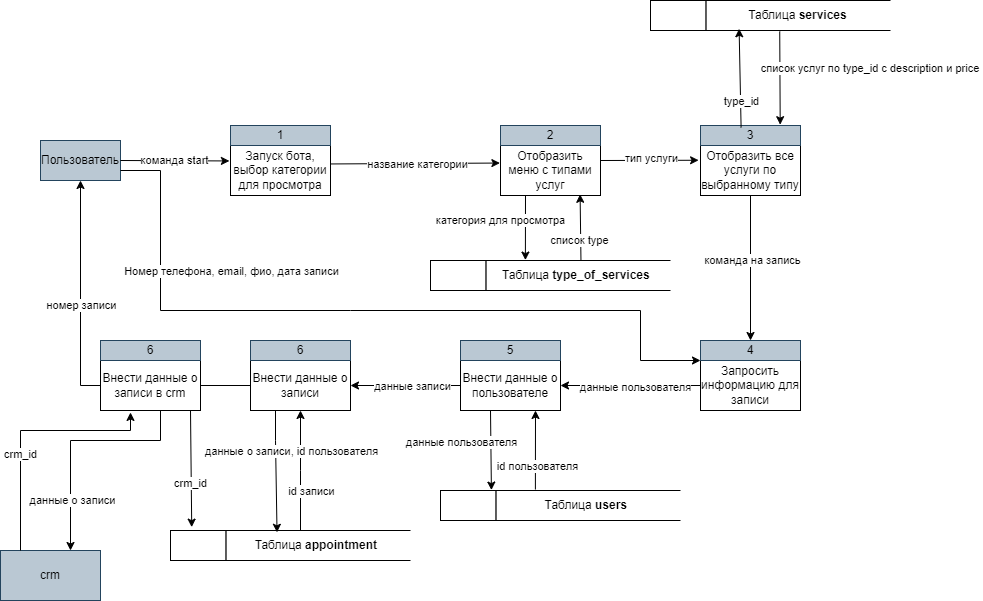

The diagram above was exported from draw.io. Its source (the exported page's mxGraphModel, read from the mxfile embedded in the PNG):
<mxGraphModel dx="1002" dy="1746" grid="1" gridSize="10" guides="1" tooltips="1" connect="1" arrows="1" fold="1" page="1" pageScale="1" pageWidth="827" pageHeight="1169" math="0" shadow="0">
  <root>
    <mxCell id="0" />
    <mxCell id="1" parent="0" />
    <mxCell id="UEtKwSzcbZlh86K7MsY6-1" value="Пользователь" style="html=1;dashed=0;whiteSpace=wrap;fillColor=#bac8d3;strokeColor=#23445d;" parent="1" vertex="1">
      <mxGeometry x="80" y="40" width="80" height="40" as="geometry" />
    </mxCell>
    <mxCell id="UEtKwSzcbZlh86K7MsY6-5" value="" style="group" parent="1" vertex="1" connectable="0">
      <mxGeometry x="270" y="25" width="100" height="70" as="geometry" />
    </mxCell>
    <mxCell id="UEtKwSzcbZlh86K7MsY6-3" value="Запуск бота, выбор категории для просмотра" style="html=1;dashed=0;whiteSpace=wrap;" parent="UEtKwSzcbZlh86K7MsY6-5" vertex="1">
      <mxGeometry y="20" width="100" height="50" as="geometry" />
    </mxCell>
    <mxCell id="UEtKwSzcbZlh86K7MsY6-4" value="1" style="html=1;dashed=0;whiteSpace=wrap;fillColor=#bac8d3;strokeColor=#23445d;" parent="UEtKwSzcbZlh86K7MsY6-5" vertex="1">
      <mxGeometry width="100" height="20" as="geometry" />
    </mxCell>
    <mxCell id="UEtKwSzcbZlh86K7MsY6-6" value="" style="group" parent="1" vertex="1" connectable="0">
      <mxGeometry x="540" y="25" width="100" height="70" as="geometry" />
    </mxCell>
    <mxCell id="UEtKwSzcbZlh86K7MsY6-7" value="Отобразить меню с типами услуг" style="html=1;dashed=0;whiteSpace=wrap;" parent="UEtKwSzcbZlh86K7MsY6-6" vertex="1">
      <mxGeometry y="20" width="100" height="50" as="geometry" />
    </mxCell>
    <mxCell id="UEtKwSzcbZlh86K7MsY6-8" value="2" style="html=1;dashed=0;whiteSpace=wrap;fillColor=#bac8d3;strokeColor=#23445d;" parent="UEtKwSzcbZlh86K7MsY6-6" vertex="1">
      <mxGeometry width="100" height="20" as="geometry" />
    </mxCell>
    <mxCell id="UEtKwSzcbZlh86K7MsY6-12" value="" style="group" parent="1" vertex="1" connectable="0">
      <mxGeometry x="470" y="160" width="240" height="30" as="geometry" />
    </mxCell>
    <mxCell id="UEtKwSzcbZlh86K7MsY6-10" value="Таблица&amp;nbsp;&lt;span style=&quot;font-weight: 700; text-wrap: nowrap;&quot;&gt;type_of_services&lt;/span&gt;&amp;nbsp;" style="html=1;dashed=0;whiteSpace=wrap;shape=partialRectangle;right=0;" parent="UEtKwSzcbZlh86K7MsY6-12" vertex="1">
      <mxGeometry x="55.38461538461539" width="184.6153846153846" height="30" as="geometry" />
    </mxCell>
    <mxCell id="UEtKwSzcbZlh86K7MsY6-11" value="" style="html=1;dashed=0;whiteSpace=wrap;" parent="UEtKwSzcbZlh86K7MsY6-12" vertex="1">
      <mxGeometry width="55.38461538461539" height="30" as="geometry" />
    </mxCell>
    <mxCell id="UEtKwSzcbZlh86K7MsY6-13" value="" style="group" parent="1" vertex="1" connectable="0">
      <mxGeometry x="740" y="25" width="100" height="70" as="geometry" />
    </mxCell>
    <mxCell id="UEtKwSzcbZlh86K7MsY6-14" value="Отобразить все услуги по выбранному типу" style="html=1;dashed=0;whiteSpace=wrap;" parent="UEtKwSzcbZlh86K7MsY6-13" vertex="1">
      <mxGeometry y="20" width="100" height="50" as="geometry" />
    </mxCell>
    <mxCell id="UEtKwSzcbZlh86K7MsY6-15" value="3" style="html=1;dashed=0;whiteSpace=wrap;fillColor=#bac8d3;strokeColor=#23445d;" parent="UEtKwSzcbZlh86K7MsY6-13" vertex="1">
      <mxGeometry width="100" height="20" as="geometry" />
    </mxCell>
    <mxCell id="UEtKwSzcbZlh86K7MsY6-16" value="" style="group" parent="1" vertex="1" connectable="0">
      <mxGeometry x="690" y="-100" width="240" height="30" as="geometry" />
    </mxCell>
    <mxCell id="UEtKwSzcbZlh86K7MsY6-17" value="Таблица&amp;nbsp;&lt;span style=&quot;font-weight: 700; text-wrap: nowrap;&quot;&gt;services&lt;/span&gt;" style="html=1;dashed=0;whiteSpace=wrap;shape=partialRectangle;right=0;" parent="UEtKwSzcbZlh86K7MsY6-16" vertex="1">
      <mxGeometry x="55.38461538461539" width="184.6153846153846" height="30" as="geometry" />
    </mxCell>
    <mxCell id="UEtKwSzcbZlh86K7MsY6-18" value="" style="html=1;dashed=0;whiteSpace=wrap;" parent="UEtKwSzcbZlh86K7MsY6-16" vertex="1">
      <mxGeometry width="55.38461538461539" height="30" as="geometry" />
    </mxCell>
    <mxCell id="UEtKwSzcbZlh86K7MsY6-19" value="" style="endArrow=classic;html=1;rounded=0;entryX=-0.011;entryY=0.309;entryDx=0;entryDy=0;entryPerimeter=0;" parent="1" target="UEtKwSzcbZlh86K7MsY6-3" edge="1">
      <mxGeometry width="50" height="50" relative="1" as="geometry">
        <mxPoint x="160" y="60" as="sourcePoint" />
        <mxPoint x="210" y="10" as="targetPoint" />
      </mxGeometry>
    </mxCell>
    <mxCell id="UEtKwSzcbZlh86K7MsY6-68" value="команда start" style="edgeLabel;html=1;align=center;verticalAlign=middle;resizable=0;points=[];" parent="UEtKwSzcbZlh86K7MsY6-19" vertex="1" connectable="0">
      <mxGeometry x="-0.0243" y="1" relative="1" as="geometry">
        <mxPoint as="offset" />
      </mxGeometry>
    </mxCell>
    <mxCell id="UEtKwSzcbZlh86K7MsY6-20" value="" style="endArrow=classic;html=1;rounded=0;entryX=-0.006;entryY=0.351;entryDx=0;entryDy=0;entryPerimeter=0;exitX=1.004;exitY=0.369;exitDx=0;exitDy=0;exitPerimeter=0;" parent="1" source="UEtKwSzcbZlh86K7MsY6-3" target="UEtKwSzcbZlh86K7MsY6-7" edge="1">
      <mxGeometry width="50" height="50" relative="1" as="geometry">
        <mxPoint x="470.3000000000002" y="61.15000000000032" as="sourcePoint" />
        <mxPoint x="430" y="150" as="targetPoint" />
      </mxGeometry>
    </mxCell>
    <mxCell id="UEtKwSzcbZlh86K7MsY6-69" value="название категории" style="edgeLabel;html=1;align=center;verticalAlign=middle;resizable=0;points=[];" parent="UEtKwSzcbZlh86K7MsY6-20" vertex="1" connectable="0">
      <mxGeometry x="0.0185" y="-1" relative="1" as="geometry">
        <mxPoint as="offset" />
      </mxGeometry>
    </mxCell>
    <mxCell id="UEtKwSzcbZlh86K7MsY6-21" value="" style="endArrow=classic;html=1;rounded=0;entryX=-0.019;entryY=0.295;entryDx=0;entryDy=0;entryPerimeter=0;" parent="1" target="UEtKwSzcbZlh86K7MsY6-14" edge="1">
      <mxGeometry width="50" height="50" relative="1" as="geometry">
        <mxPoint x="640" y="60" as="sourcePoint" />
        <mxPoint x="690" y="10" as="targetPoint" />
      </mxGeometry>
    </mxCell>
    <mxCell id="UEtKwSzcbZlh86K7MsY6-70" value="тип услуги" style="edgeLabel;html=1;align=center;verticalAlign=middle;resizable=0;points=[];" parent="UEtKwSzcbZlh86K7MsY6-21" vertex="1" connectable="0">
      <mxGeometry x="0.0323" y="2" relative="1" as="geometry">
        <mxPoint as="offset" />
      </mxGeometry>
    </mxCell>
    <mxCell id="UEtKwSzcbZlh86K7MsY6-22" value="" style="endArrow=classic;html=1;rounded=0;exitX=0.25;exitY=1;exitDx=0;exitDy=0;entryX=0.214;entryY=-0.014;entryDx=0;entryDy=0;entryPerimeter=0;" parent="1" source="UEtKwSzcbZlh86K7MsY6-7" target="UEtKwSzcbZlh86K7MsY6-10" edge="1">
      <mxGeometry width="50" height="50" relative="1" as="geometry">
        <mxPoint x="530" y="230" as="sourcePoint" />
        <mxPoint x="580" y="180" as="targetPoint" />
      </mxGeometry>
    </mxCell>
    <mxCell id="UEtKwSzcbZlh86K7MsY6-30" value="категория для просмотра" style="edgeLabel;html=1;align=center;verticalAlign=middle;resizable=0;points=[];" parent="UEtKwSzcbZlh86K7MsY6-22" vertex="1" connectable="0">
      <mxGeometry x="-0.5353" relative="1" as="geometry">
        <mxPoint x="-25" y="10" as="offset" />
      </mxGeometry>
    </mxCell>
    <mxCell id="UEtKwSzcbZlh86K7MsY6-23" value="" style="endArrow=classic;html=1;rounded=0;entryX=0.796;entryY=0.976;entryDx=0;entryDy=0;entryPerimeter=0;exitX=0.515;exitY=-0.005;exitDx=0;exitDy=0;exitPerimeter=0;" parent="1" source="UEtKwSzcbZlh86K7MsY6-10" target="UEtKwSzcbZlh86K7MsY6-7" edge="1">
      <mxGeometry width="50" height="50" relative="1" as="geometry">
        <mxPoint x="613" y="150" as="sourcePoint" />
        <mxPoint x="580" y="180" as="targetPoint" />
      </mxGeometry>
    </mxCell>
    <mxCell id="UEtKwSzcbZlh86K7MsY6-28" value="список type" style="edgeLabel;html=1;align=center;verticalAlign=middle;resizable=0;points=[];" parent="UEtKwSzcbZlh86K7MsY6-23" vertex="1" connectable="0">
      <mxGeometry x="0.0048" y="1" relative="1" as="geometry">
        <mxPoint x="-1" y="13" as="offset" />
      </mxGeometry>
    </mxCell>
    <mxCell id="UEtKwSzcbZlh86K7MsY6-25" value="" style="endArrow=classic;html=1;rounded=0;exitX=0.406;exitY=0.104;exitDx=0;exitDy=0;exitPerimeter=0;entryX=0.18;entryY=0.942;entryDx=0;entryDy=0;entryPerimeter=0;" parent="1" source="UEtKwSzcbZlh86K7MsY6-15" target="UEtKwSzcbZlh86K7MsY6-17" edge="1">
      <mxGeometry width="50" height="50" relative="1" as="geometry">
        <mxPoint x="540" y="210" as="sourcePoint" />
        <mxPoint x="740" y="-70" as="targetPoint" />
      </mxGeometry>
    </mxCell>
    <mxCell id="UEtKwSzcbZlh86K7MsY6-31" value="type_id" style="edgeLabel;html=1;align=center;verticalAlign=middle;resizable=0;points=[];" parent="UEtKwSzcbZlh86K7MsY6-25" vertex="1" connectable="0">
      <mxGeometry x="-0.4901" relative="1" as="geometry">
        <mxPoint y="-2" as="offset" />
      </mxGeometry>
    </mxCell>
    <mxCell id="UEtKwSzcbZlh86K7MsY6-26" value="" style="endArrow=classic;html=1;rounded=0;entryX=0.797;entryY=-0.041;entryDx=0;entryDy=0;entryPerimeter=0;exitX=0.4;exitY=1.028;exitDx=0;exitDy=0;exitPerimeter=0;" parent="1" source="UEtKwSzcbZlh86K7MsY6-17" target="UEtKwSzcbZlh86K7MsY6-15" edge="1">
      <mxGeometry width="50" height="50" relative="1" as="geometry">
        <mxPoint x="782" y="-70" as="sourcePoint" />
        <mxPoint x="780" y="20" as="targetPoint" />
      </mxGeometry>
    </mxCell>
    <mxCell id="UEtKwSzcbZlh86K7MsY6-32" value="список услуг по type_id c description и price&amp;nbsp;" style="edgeLabel;html=1;align=center;verticalAlign=middle;resizable=0;points=[];" parent="UEtKwSzcbZlh86K7MsY6-26" vertex="1" connectable="0">
      <mxGeometry x="-0.2487" y="1" relative="1" as="geometry">
        <mxPoint x="90" y="2" as="offset" />
      </mxGeometry>
    </mxCell>
    <mxCell id="UEtKwSzcbZlh86K7MsY6-35" value="" style="group" parent="1" vertex="1" connectable="0">
      <mxGeometry x="740" y="240" width="100" height="70" as="geometry" />
    </mxCell>
    <mxCell id="UEtKwSzcbZlh86K7MsY6-36" value="Запросить информацию для записи" style="html=1;dashed=0;whiteSpace=wrap;" parent="UEtKwSzcbZlh86K7MsY6-35" vertex="1">
      <mxGeometry y="20" width="100" height="50" as="geometry" />
    </mxCell>
    <mxCell id="UEtKwSzcbZlh86K7MsY6-37" value="4" style="html=1;dashed=0;whiteSpace=wrap;fillColor=#bac8d3;strokeColor=#23445d;" parent="UEtKwSzcbZlh86K7MsY6-35" vertex="1">
      <mxGeometry width="100" height="20" as="geometry" />
    </mxCell>
    <mxCell id="UEtKwSzcbZlh86K7MsY6-38" value="" style="endArrow=classic;html=1;rounded=0;exitX=0.5;exitY=1;exitDx=0;exitDy=0;entryX=0.5;entryY=0;entryDx=0;entryDy=0;" parent="1" source="UEtKwSzcbZlh86K7MsY6-14" target="UEtKwSzcbZlh86K7MsY6-37" edge="1">
      <mxGeometry width="50" height="50" relative="1" as="geometry">
        <mxPoint x="290" y="320" as="sourcePoint" />
        <mxPoint x="340" y="270" as="targetPoint" />
      </mxGeometry>
    </mxCell>
    <mxCell id="UEtKwSzcbZlh86K7MsY6-71" value="команда на запись" style="edgeLabel;html=1;align=center;verticalAlign=middle;resizable=0;points=[];" parent="UEtKwSzcbZlh86K7MsY6-38" vertex="1" connectable="0">
      <mxGeometry x="-0.1194" y="1" relative="1" as="geometry">
        <mxPoint as="offset" />
      </mxGeometry>
    </mxCell>
    <mxCell id="UEtKwSzcbZlh86K7MsY6-39" value="" style="endArrow=classic;html=1;rounded=0;exitX=1;exitY=0.75;exitDx=0;exitDy=0;entryX=0;entryY=1;entryDx=0;entryDy=0;" parent="1" source="UEtKwSzcbZlh86K7MsY6-1" target="UEtKwSzcbZlh86K7MsY6-37" edge="1">
      <mxGeometry width="50" height="50" relative="1" as="geometry">
        <mxPoint x="150" y="320" as="sourcePoint" />
        <mxPoint x="200" y="270" as="targetPoint" />
        <Array as="points">
          <mxPoint x="200" y="70" />
          <mxPoint x="200" y="210" />
          <mxPoint x="390" y="210" />
          <mxPoint x="680" y="210" />
          <mxPoint x="680" y="260" />
        </Array>
      </mxGeometry>
    </mxCell>
    <mxCell id="UEtKwSzcbZlh86K7MsY6-40" value="Номер телефона, email, фио, дата записи" style="edgeLabel;html=1;align=center;verticalAlign=middle;resizable=0;points=[];" parent="UEtKwSzcbZlh86K7MsY6-39" vertex="1" connectable="0">
      <mxGeometry x="-0.1024" relative="1" as="geometry">
        <mxPoint x="-96" y="-40" as="offset" />
      </mxGeometry>
    </mxCell>
    <mxCell id="UEtKwSzcbZlh86K7MsY6-41" value="" style="group" parent="1" vertex="1" connectable="0">
      <mxGeometry x="500" y="240" width="100" height="70" as="geometry" />
    </mxCell>
    <mxCell id="UEtKwSzcbZlh86K7MsY6-42" value="Внести данные о пользователе" style="html=1;dashed=0;whiteSpace=wrap;" parent="UEtKwSzcbZlh86K7MsY6-41" vertex="1">
      <mxGeometry y="20" width="100" height="50" as="geometry" />
    </mxCell>
    <mxCell id="UEtKwSzcbZlh86K7MsY6-43" value="5" style="html=1;dashed=0;whiteSpace=wrap;fillColor=#bac8d3;strokeColor=#23445d;" parent="UEtKwSzcbZlh86K7MsY6-41" vertex="1">
      <mxGeometry width="100" height="20" as="geometry" />
    </mxCell>
    <mxCell id="UEtKwSzcbZlh86K7MsY6-61" value="" style="endArrow=classic;html=1;rounded=0;entryX=0.919;entryY=-0.014;entryDx=0;entryDy=0;entryPerimeter=0;" parent="UEtKwSzcbZlh86K7MsY6-41" target="UEtKwSzcbZlh86K7MsY6-55" edge="1">
      <mxGeometry width="50" height="50" relative="1" as="geometry">
        <mxPoint x="30" y="70" as="sourcePoint" />
        <mxPoint x="80" y="20" as="targetPoint" />
      </mxGeometry>
    </mxCell>
    <mxCell id="UEtKwSzcbZlh86K7MsY6-74" value="данные пользователя" style="edgeLabel;html=1;align=center;verticalAlign=middle;resizable=0;points=[];" parent="UEtKwSzcbZlh86K7MsY6-61" vertex="1" connectable="0">
      <mxGeometry x="-0.2334" y="-1" relative="1" as="geometry">
        <mxPoint x="-29" as="offset" />
      </mxGeometry>
    </mxCell>
    <mxCell id="UEtKwSzcbZlh86K7MsY6-46" value="" style="group" parent="1" vertex="1" connectable="0">
      <mxGeometry x="290" y="240" width="100" height="70" as="geometry" />
    </mxCell>
    <mxCell id="UEtKwSzcbZlh86K7MsY6-47" value="Внести данные о записи" style="html=1;dashed=0;whiteSpace=wrap;" parent="UEtKwSzcbZlh86K7MsY6-46" vertex="1">
      <mxGeometry y="20" width="100" height="50" as="geometry" />
    </mxCell>
    <mxCell id="UEtKwSzcbZlh86K7MsY6-48" value="6" style="html=1;dashed=0;whiteSpace=wrap;fillColor=#bac8d3;strokeColor=#23445d;" parent="UEtKwSzcbZlh86K7MsY6-46" vertex="1">
      <mxGeometry width="100" height="20" as="geometry" />
    </mxCell>
    <mxCell id="UEtKwSzcbZlh86K7MsY6-49" value="crm" style="html=1;dashed=0;whiteSpace=wrap;fillColor=#bac8d3;strokeColor=#23445d;" parent="1" vertex="1">
      <mxGeometry x="40" y="450" width="100" height="50" as="geometry" />
    </mxCell>
    <mxCell id="UEtKwSzcbZlh86K7MsY6-50" value="" style="group" parent="1" vertex="1" connectable="0">
      <mxGeometry x="210" y="430" width="240" height="30" as="geometry" />
    </mxCell>
    <mxCell id="UEtKwSzcbZlh86K7MsY6-51" value="Таблица&amp;nbsp;&lt;span style=&quot;font-weight: 700; text-wrap: nowrap;&quot;&gt;appointment&lt;/span&gt;&amp;nbsp;" style="html=1;dashed=0;whiteSpace=wrap;shape=partialRectangle;right=0;" parent="UEtKwSzcbZlh86K7MsY6-50" vertex="1">
      <mxGeometry x="55.38461538461539" width="184.6153846153846" height="30" as="geometry" />
    </mxCell>
    <mxCell id="UEtKwSzcbZlh86K7MsY6-52" value="" style="html=1;dashed=0;whiteSpace=wrap;" parent="UEtKwSzcbZlh86K7MsY6-50" vertex="1">
      <mxGeometry width="55.38461538461539" height="30" as="geometry" />
    </mxCell>
    <mxCell id="UEtKwSzcbZlh86K7MsY6-53" value="" style="group" parent="1" vertex="1" connectable="0">
      <mxGeometry x="480" y="390" width="240" height="30" as="geometry" />
    </mxCell>
    <mxCell id="UEtKwSzcbZlh86K7MsY6-54" value="Таблица&amp;nbsp;&lt;span style=&quot;font-weight: 700; text-wrap: nowrap;&quot;&gt;users&lt;/span&gt;&amp;nbsp;" style="html=1;dashed=0;whiteSpace=wrap;shape=partialRectangle;right=0;" parent="UEtKwSzcbZlh86K7MsY6-53" vertex="1">
      <mxGeometry x="55.38461538461539" width="184.6153846153846" height="30" as="geometry" />
    </mxCell>
    <mxCell id="UEtKwSzcbZlh86K7MsY6-55" value="" style="html=1;dashed=0;whiteSpace=wrap;" parent="UEtKwSzcbZlh86K7MsY6-53" vertex="1">
      <mxGeometry width="55.38461538461539" height="30" as="geometry" />
    </mxCell>
    <mxCell id="UEtKwSzcbZlh86K7MsY6-56" value="" style="endArrow=classic;html=1;rounded=0;exitX=0;exitY=0.5;exitDx=0;exitDy=0;entryX=0.5;entryY=1;entryDx=0;entryDy=0;" parent="1" source="UEtKwSzcbZlh86K7MsY6-47" target="UEtKwSzcbZlh86K7MsY6-1" edge="1">
      <mxGeometry width="50" height="50" relative="1" as="geometry">
        <mxPoint x="150" y="220" as="sourcePoint" />
        <mxPoint x="200" y="170" as="targetPoint" />
        <Array as="points">
          <mxPoint x="120" y="285" />
        </Array>
      </mxGeometry>
    </mxCell>
    <mxCell id="UEtKwSzcbZlh86K7MsY6-57" value="номер записи" style="edgeLabel;html=1;align=center;verticalAlign=middle;resizable=0;points=[];" parent="UEtKwSzcbZlh86K7MsY6-56" vertex="1" connectable="0">
      <mxGeometry x="0.3398" relative="1" as="geometry">
        <mxPoint as="offset" />
      </mxGeometry>
    </mxCell>
    <mxCell id="UEtKwSzcbZlh86K7MsY6-58" value="" style="endArrow=classic;html=1;rounded=0;exitX=0;exitY=0.5;exitDx=0;exitDy=0;entryX=1;entryY=0.5;entryDx=0;entryDy=0;" parent="1" source="UEtKwSzcbZlh86K7MsY6-36" target="UEtKwSzcbZlh86K7MsY6-42" edge="1">
      <mxGeometry width="50" height="50" relative="1" as="geometry">
        <mxPoint x="150" y="220" as="sourcePoint" />
        <mxPoint x="200" y="170" as="targetPoint" />
      </mxGeometry>
    </mxCell>
    <mxCell id="UEtKwSzcbZlh86K7MsY6-72" value="данные пользователя" style="edgeLabel;html=1;align=center;verticalAlign=middle;resizable=0;points=[];" parent="UEtKwSzcbZlh86K7MsY6-58" vertex="1" connectable="0">
      <mxGeometry x="-0.0566" y="1" relative="1" as="geometry">
        <mxPoint as="offset" />
      </mxGeometry>
    </mxCell>
    <mxCell id="UEtKwSzcbZlh86K7MsY6-59" value="" style="endArrow=classic;html=1;rounded=0;exitX=0;exitY=0.5;exitDx=0;exitDy=0;entryX=1;entryY=0.5;entryDx=0;entryDy=0;" parent="1" source="UEtKwSzcbZlh86K7MsY6-42" target="UEtKwSzcbZlh86K7MsY6-47" edge="1">
      <mxGeometry width="50" height="50" relative="1" as="geometry">
        <mxPoint x="150" y="220" as="sourcePoint" />
        <mxPoint x="200" y="170" as="targetPoint" />
      </mxGeometry>
    </mxCell>
    <mxCell id="UEtKwSzcbZlh86K7MsY6-73" value="данные записи" style="edgeLabel;html=1;align=center;verticalAlign=middle;resizable=0;points=[];" parent="UEtKwSzcbZlh86K7MsY6-59" vertex="1" connectable="0">
      <mxGeometry x="0.2421" y="2" relative="1" as="geometry">
        <mxPoint x="19" y="-2" as="offset" />
      </mxGeometry>
    </mxCell>
    <mxCell id="UEtKwSzcbZlh86K7MsY6-60" value="" style="endArrow=classic;html=1;rounded=0;exitX=0.214;exitY=-0.034;exitDx=0;exitDy=0;entryX=0.75;entryY=1;entryDx=0;entryDy=0;exitPerimeter=0;" parent="1" source="UEtKwSzcbZlh86K7MsY6-54" target="UEtKwSzcbZlh86K7MsY6-42" edge="1">
      <mxGeometry width="50" height="50" relative="1" as="geometry">
        <mxPoint x="150" y="220" as="sourcePoint" />
        <mxPoint x="200" y="170" as="targetPoint" />
      </mxGeometry>
    </mxCell>
    <mxCell id="UEtKwSzcbZlh86K7MsY6-75" value="id пользователя" style="edgeLabel;html=1;align=center;verticalAlign=middle;resizable=0;points=[];" parent="UEtKwSzcbZlh86K7MsY6-60" vertex="1" connectable="0">
      <mxGeometry x="-0.4056" y="-2" relative="1" as="geometry">
        <mxPoint as="offset" />
      </mxGeometry>
    </mxCell>
    <mxCell id="UEtKwSzcbZlh86K7MsY6-63" value="" style="endArrow=classic;html=1;rounded=0;entryX=0.5;entryY=1;entryDx=0;entryDy=0;" parent="1" target="UEtKwSzcbZlh86K7MsY6-47" edge="1">
      <mxGeometry width="50" height="50" relative="1" as="geometry">
        <mxPoint x="340" y="430" as="sourcePoint" />
        <mxPoint x="290" y="330" as="targetPoint" />
        <Array as="points">
          <mxPoint x="340" y="370" />
          <mxPoint x="340" y="350" />
        </Array>
      </mxGeometry>
    </mxCell>
    <mxCell id="UEtKwSzcbZlh86K7MsY6-77" value="id записи" style="edgeLabel;html=1;align=center;verticalAlign=middle;resizable=0;points=[];" parent="UEtKwSzcbZlh86K7MsY6-63" vertex="1" connectable="0">
      <mxGeometry x="-0.7194" y="-2" relative="1" as="geometry">
        <mxPoint x="8" y="-23" as="offset" />
      </mxGeometry>
    </mxCell>
    <mxCell id="UEtKwSzcbZlh86K7MsY6-64" value="" style="endArrow=classic;html=1;rounded=0;entryX=0.277;entryY=0.06;entryDx=0;entryDy=0;entryPerimeter=0;exitX=0.25;exitY=1;exitDx=0;exitDy=0;" parent="1" source="UEtKwSzcbZlh86K7MsY6-47" target="UEtKwSzcbZlh86K7MsY6-51" edge="1">
      <mxGeometry width="50" height="50" relative="1" as="geometry">
        <mxPoint x="260" y="310" as="sourcePoint" />
        <mxPoint x="310" y="260" as="targetPoint" />
        <Array as="points">
          <mxPoint x="315" y="340" />
        </Array>
      </mxGeometry>
    </mxCell>
    <mxCell id="UEtKwSzcbZlh86K7MsY6-76" value="данные о записи, id пользователя" style="edgeLabel;html=1;align=center;verticalAlign=middle;resizable=0;points=[];" parent="UEtKwSzcbZlh86K7MsY6-64" vertex="1" connectable="0">
      <mxGeometry x="-0.7527" y="1" relative="1" as="geometry">
        <mxPoint x="14" y="25" as="offset" />
      </mxGeometry>
    </mxCell>
    <mxCell id="UEtKwSzcbZlh86K7MsY6-80" value="" style="group" parent="1" vertex="1" connectable="0">
      <mxGeometry x="140" y="240" width="100" height="70" as="geometry" />
    </mxCell>
    <mxCell id="UEtKwSzcbZlh86K7MsY6-81" value="Внести данные о записи в crm" style="html=1;dashed=0;whiteSpace=wrap;" parent="UEtKwSzcbZlh86K7MsY6-80" vertex="1">
      <mxGeometry y="20" width="100" height="50" as="geometry" />
    </mxCell>
    <mxCell id="UEtKwSzcbZlh86K7MsY6-82" value="6" style="html=1;dashed=0;whiteSpace=wrap;fillColor=#bac8d3;strokeColor=#23445d;" parent="UEtKwSzcbZlh86K7MsY6-80" vertex="1">
      <mxGeometry width="100" height="20" as="geometry" />
    </mxCell>
    <mxCell id="UEtKwSzcbZlh86K7MsY6-86" value="" style="endArrow=classic;html=1;rounded=0;entryX=0.7;entryY=0;entryDx=0;entryDy=0;entryPerimeter=0;" parent="UEtKwSzcbZlh86K7MsY6-80" target="UEtKwSzcbZlh86K7MsY6-49" edge="1">
      <mxGeometry width="50" height="50" relative="1" as="geometry">
        <mxPoint x="60" y="70" as="sourcePoint" />
        <mxPoint x="110" y="20" as="targetPoint" />
        <Array as="points">
          <mxPoint x="60" y="100" />
          <mxPoint x="-30" y="100" />
        </Array>
      </mxGeometry>
    </mxCell>
    <mxCell id="UEtKwSzcbZlh86K7MsY6-88" value="данные о записи" style="edgeLabel;html=1;align=center;verticalAlign=middle;resizable=0;points=[];" parent="UEtKwSzcbZlh86K7MsY6-86" vertex="1" connectable="0">
      <mxGeometry x="0.5569" y="1" relative="1" as="geometry">
        <mxPoint as="offset" />
      </mxGeometry>
    </mxCell>
    <mxCell id="UEtKwSzcbZlh86K7MsY6-90" value="" style="endArrow=classic;html=1;rounded=0;entryX=0.383;entryY=-0.112;entryDx=0;entryDy=0;entryPerimeter=0;" parent="UEtKwSzcbZlh86K7MsY6-80" target="UEtKwSzcbZlh86K7MsY6-52" edge="1">
      <mxGeometry width="50" height="50" relative="1" as="geometry">
        <mxPoint x="90" y="70" as="sourcePoint" />
        <mxPoint x="140" y="20" as="targetPoint" />
      </mxGeometry>
    </mxCell>
    <mxCell id="UEtKwSzcbZlh86K7MsY6-91" value="crm_id" style="edgeLabel;html=1;align=center;verticalAlign=middle;resizable=0;points=[];" parent="UEtKwSzcbZlh86K7MsY6-90" vertex="1" connectable="0">
      <mxGeometry x="0.2428" y="-1" relative="1" as="geometry">
        <mxPoint as="offset" />
      </mxGeometry>
    </mxCell>
    <mxCell id="UEtKwSzcbZlh86K7MsY6-87" value="" style="endArrow=classic;html=1;rounded=0;entryX=0.3;entryY=1.039;entryDx=0;entryDy=0;entryPerimeter=0;" parent="1" target="UEtKwSzcbZlh86K7MsY6-81" edge="1">
      <mxGeometry width="50" height="50" relative="1" as="geometry">
        <mxPoint x="60" y="450" as="sourcePoint" />
        <mxPoint x="110" y="400" as="targetPoint" />
        <Array as="points">
          <mxPoint x="60" y="330" />
          <mxPoint x="170" y="330" />
        </Array>
      </mxGeometry>
    </mxCell>
    <mxCell id="UEtKwSzcbZlh86K7MsY6-89" value="crm_id" style="edgeLabel;html=1;align=center;verticalAlign=middle;resizable=0;points=[];" parent="UEtKwSzcbZlh86K7MsY6-87" vertex="1" connectable="0">
      <mxGeometry x="-0.2166" y="1" relative="1" as="geometry">
        <mxPoint as="offset" />
      </mxGeometry>
    </mxCell>
  </root>
</mxGraphModel>